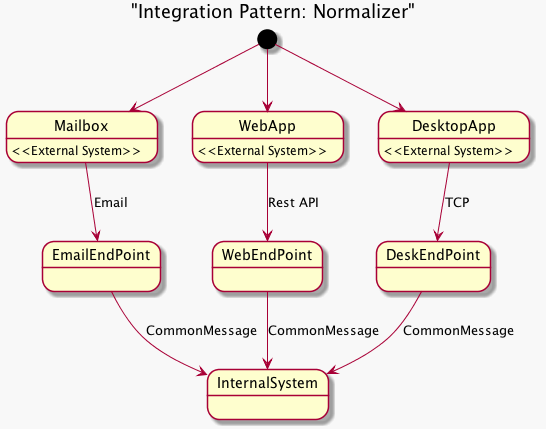

The diagram above was rendered by PlantUML. Its source (embedded in the PNG):
@startuml
skinparam backgroundColor #f8f8f8

title "Integration Pattern: Normalizer"

[*] -down-> Mailbox
[*] -down-> WebApp
[*] -down-> DesktopApp


Mailbox -down-> EmailEndPoint: Email
WebApp -down-> WebEndPoint: Rest API
DesktopApp -down-> DeskEndPoint: TCP

Mailbox : <<External System>>
WebApp : <<External System>>
DesktopApp : <<External System>>

EmailEndPoint -down-> InternalSystem : CommonMessage
WebEndPoint -down-> InternalSystem : CommonMessage
DeskEndPoint -down-> InternalSystem : CommonMessage


@enduml